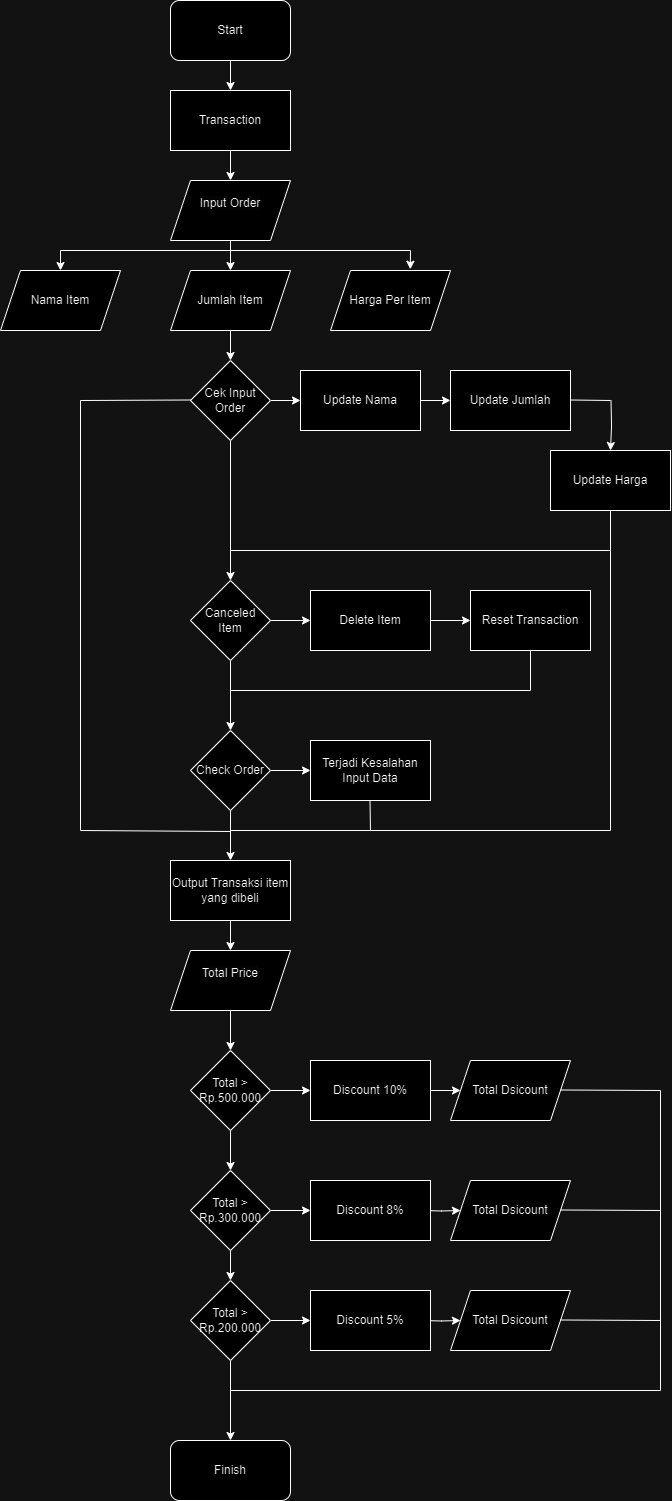

The diagram above was exported from draw.io. Its source (the exported page's mxGraphModel, read from the mxfile embedded in the PNG):
<mxGraphModel dx="1290" dy="620" grid="1" gridSize="10" guides="1" tooltips="1" connect="1" arrows="1" fold="1" page="1" pageScale="1" pageWidth="827" pageHeight="1169" math="0" shadow="0">
  <root>
    <mxCell id="0" />
    <mxCell id="1" parent="0" />
    <mxCell id="b-gPGfSsl9t91KE97BLm-32" value="" style="edgeStyle=orthogonalEdgeStyle;rounded=0;orthogonalLoop=1;jettySize=auto;html=1;" edge="1" parent="1" source="b-gPGfSsl9t91KE97BLm-1" target="b-gPGfSsl9t91KE97BLm-24">
      <mxGeometry relative="1" as="geometry" />
    </mxCell>
    <mxCell id="b-gPGfSsl9t91KE97BLm-1" value="Start" style="rounded=1;whiteSpace=wrap;html=1;" vertex="1" parent="1">
      <mxGeometry x="310" y="10" width="120" height="60" as="geometry" />
    </mxCell>
    <mxCell id="b-gPGfSsl9t91KE97BLm-36" value="" style="edgeStyle=orthogonalEdgeStyle;rounded=0;orthogonalLoop=1;jettySize=auto;html=1;" edge="1" parent="1" source="b-gPGfSsl9t91KE97BLm-4" target="b-gPGfSsl9t91KE97BLm-17">
      <mxGeometry relative="1" as="geometry" />
    </mxCell>
    <mxCell id="b-gPGfSsl9t91KE97BLm-56" style="edgeStyle=orthogonalEdgeStyle;rounded=0;orthogonalLoop=1;jettySize=auto;html=1;" edge="1" parent="1" source="b-gPGfSsl9t91KE97BLm-4" target="b-gPGfSsl9t91KE97BLm-6">
      <mxGeometry relative="1" as="geometry" />
    </mxCell>
    <mxCell id="b-gPGfSsl9t91KE97BLm-4" value="Cek Input Order" style="rhombus;whiteSpace=wrap;html=1;" vertex="1" parent="1">
      <mxGeometry x="330" y="370" width="80" height="80" as="geometry" />
    </mxCell>
    <mxCell id="b-gPGfSsl9t91KE97BLm-58" value="" style="edgeStyle=orthogonalEdgeStyle;rounded=0;orthogonalLoop=1;jettySize=auto;html=1;" edge="1" parent="1" source="b-gPGfSsl9t91KE97BLm-6" target="b-gPGfSsl9t91KE97BLm-23">
      <mxGeometry relative="1" as="geometry" />
    </mxCell>
    <mxCell id="b-gPGfSsl9t91KE97BLm-61" style="edgeStyle=orthogonalEdgeStyle;rounded=0;orthogonalLoop=1;jettySize=auto;html=1;entryX=0.5;entryY=0;entryDx=0;entryDy=0;" edge="1" parent="1" source="b-gPGfSsl9t91KE97BLm-6" target="b-gPGfSsl9t91KE97BLm-26">
      <mxGeometry relative="1" as="geometry" />
    </mxCell>
    <mxCell id="b-gPGfSsl9t91KE97BLm-6" value="Canceled&lt;br&gt;Item" style="rhombus;whiteSpace=wrap;html=1;" vertex="1" parent="1">
      <mxGeometry x="330" y="590" width="80" height="80" as="geometry" />
    </mxCell>
    <mxCell id="b-gPGfSsl9t91KE97BLm-12" value="Finish" style="rounded=1;whiteSpace=wrap;html=1;" vertex="1" parent="1">
      <mxGeometry x="310" y="1450" width="120" height="60" as="geometry" />
    </mxCell>
    <mxCell id="b-gPGfSsl9t91KE97BLm-37" value="" style="edgeStyle=orthogonalEdgeStyle;rounded=0;orthogonalLoop=1;jettySize=auto;html=1;" edge="1" parent="1" source="b-gPGfSsl9t91KE97BLm-17" target="b-gPGfSsl9t91KE97BLm-18">
      <mxGeometry relative="1" as="geometry" />
    </mxCell>
    <mxCell id="b-gPGfSsl9t91KE97BLm-17" value="Update Nama" style="rounded=0;whiteSpace=wrap;html=1;" vertex="1" parent="1">
      <mxGeometry x="440" y="380" width="120" height="60" as="geometry" />
    </mxCell>
    <mxCell id="b-gPGfSsl9t91KE97BLm-18" value="Update Jumlah" style="rounded=0;whiteSpace=wrap;html=1;" vertex="1" parent="1">
      <mxGeometry x="590" y="380" width="120" height="60" as="geometry" />
    </mxCell>
    <mxCell id="b-gPGfSsl9t91KE97BLm-19" value="Update Harga" style="rounded=0;whiteSpace=wrap;html=1;" vertex="1" parent="1">
      <mxGeometry x="690" y="460" width="120" height="60" as="geometry" />
    </mxCell>
    <mxCell id="b-gPGfSsl9t91KE97BLm-59" value="" style="edgeStyle=orthogonalEdgeStyle;rounded=0;orthogonalLoop=1;jettySize=auto;html=1;" edge="1" parent="1" source="b-gPGfSsl9t91KE97BLm-23" target="b-gPGfSsl9t91KE97BLm-25">
      <mxGeometry relative="1" as="geometry" />
    </mxCell>
    <mxCell id="b-gPGfSsl9t91KE97BLm-23" value="Delete Item" style="rounded=0;whiteSpace=wrap;html=1;" vertex="1" parent="1">
      <mxGeometry x="450" y="600" width="120" height="60" as="geometry" />
    </mxCell>
    <mxCell id="b-gPGfSsl9t91KE97BLm-43" value="" style="edgeStyle=orthogonalEdgeStyle;rounded=0;orthogonalLoop=1;jettySize=auto;html=1;" edge="1" parent="1" source="b-gPGfSsl9t91KE97BLm-24" target="b-gPGfSsl9t91KE97BLm-39">
      <mxGeometry relative="1" as="geometry" />
    </mxCell>
    <mxCell id="b-gPGfSsl9t91KE97BLm-24" value="Transaction" style="rounded=0;whiteSpace=wrap;html=1;" vertex="1" parent="1">
      <mxGeometry x="310" y="100" width="120" height="60" as="geometry" />
    </mxCell>
    <mxCell id="b-gPGfSsl9t91KE97BLm-25" value="Reset Transaction" style="rounded=0;whiteSpace=wrap;html=1;" vertex="1" parent="1">
      <mxGeometry x="610" y="600" width="120" height="60" as="geometry" />
    </mxCell>
    <mxCell id="b-gPGfSsl9t91KE97BLm-67" value="" style="edgeStyle=orthogonalEdgeStyle;rounded=0;orthogonalLoop=1;jettySize=auto;html=1;" edge="1" parent="1" source="b-gPGfSsl9t91KE97BLm-26" target="b-gPGfSsl9t91KE97BLm-27">
      <mxGeometry relative="1" as="geometry" />
    </mxCell>
    <mxCell id="b-gPGfSsl9t91KE97BLm-97" value="" style="edgeStyle=orthogonalEdgeStyle;rounded=0;orthogonalLoop=1;jettySize=auto;html=1;" edge="1" parent="1" source="b-gPGfSsl9t91KE97BLm-26" target="b-gPGfSsl9t91KE97BLm-30">
      <mxGeometry relative="1" as="geometry" />
    </mxCell>
    <mxCell id="b-gPGfSsl9t91KE97BLm-26" value="Check Order" style="rhombus;whiteSpace=wrap;html=1;" vertex="1" parent="1">
      <mxGeometry x="330" y="740" width="80" height="80" as="geometry" />
    </mxCell>
    <mxCell id="b-gPGfSsl9t91KE97BLm-27" value="Terjadi Kesalahan Input Data" style="rounded=0;whiteSpace=wrap;html=1;" vertex="1" parent="1">
      <mxGeometry x="450" y="750" width="120" height="60" as="geometry" />
    </mxCell>
    <mxCell id="b-gPGfSsl9t91KE97BLm-98" value="" style="edgeStyle=orthogonalEdgeStyle;rounded=0;orthogonalLoop=1;jettySize=auto;html=1;" edge="1" parent="1" source="b-gPGfSsl9t91KE97BLm-30" target="b-gPGfSsl9t91KE97BLm-78">
      <mxGeometry relative="1" as="geometry" />
    </mxCell>
    <mxCell id="b-gPGfSsl9t91KE97BLm-30" value="Output Transaksi item yang dibeli" style="rounded=0;whiteSpace=wrap;html=1;" vertex="1" parent="1">
      <mxGeometry x="310" y="870" width="120" height="60" as="geometry" />
    </mxCell>
    <mxCell id="b-gPGfSsl9t91KE97BLm-44" value="" style="edgeStyle=orthogonalEdgeStyle;rounded=0;orthogonalLoop=1;jettySize=auto;html=1;" edge="1" parent="1" source="b-gPGfSsl9t91KE97BLm-39" target="b-gPGfSsl9t91KE97BLm-41">
      <mxGeometry relative="1" as="geometry" />
    </mxCell>
    <mxCell id="b-gPGfSsl9t91KE97BLm-39" value="&#10;&lt;span style=&quot;color: rgb(0, 0, 0); font-family: Helvetica; font-size: 12px; font-style: normal; font-variant-ligatures: normal; font-variant-caps: normal; font-weight: 400; letter-spacing: normal; orphans: 2; text-align: center; text-indent: 0px; text-transform: none; widows: 2; word-spacing: 0px; -webkit-text-stroke-width: 0px; background-color: rgb(251, 251, 251); text-decoration-thickness: initial; text-decoration-style: initial; text-decoration-color: initial; float: none; display: inline !important;&quot;&gt;Input Order&lt;/span&gt;&#10;&#10;" style="shape=parallelogram;perimeter=parallelogramPerimeter;whiteSpace=wrap;html=1;fixedSize=1;" vertex="1" parent="1">
      <mxGeometry x="310" y="190" width="120" height="60" as="geometry" />
    </mxCell>
    <mxCell id="b-gPGfSsl9t91KE97BLm-40" value="Nama Item" style="shape=parallelogram;perimeter=parallelogramPerimeter;whiteSpace=wrap;html=1;fixedSize=1;" vertex="1" parent="1">
      <mxGeometry x="140" y="280" width="120" height="60" as="geometry" />
    </mxCell>
    <mxCell id="b-gPGfSsl9t91KE97BLm-65" value="" style="edgeStyle=orthogonalEdgeStyle;rounded=0;orthogonalLoop=1;jettySize=auto;html=1;" edge="1" parent="1" source="b-gPGfSsl9t91KE97BLm-41" target="b-gPGfSsl9t91KE97BLm-4">
      <mxGeometry relative="1" as="geometry" />
    </mxCell>
    <mxCell id="b-gPGfSsl9t91KE97BLm-41" value="Jumlah Item" style="shape=parallelogram;perimeter=parallelogramPerimeter;whiteSpace=wrap;html=1;fixedSize=1;" vertex="1" parent="1">
      <mxGeometry x="310" y="280" width="120" height="60" as="geometry" />
    </mxCell>
    <mxCell id="b-gPGfSsl9t91KE97BLm-45" value="Harga Per Item" style="shape=parallelogram;perimeter=parallelogramPerimeter;whiteSpace=wrap;html=1;fixedSize=1;" vertex="1" parent="1">
      <mxGeometry x="470" y="280" width="120" height="60" as="geometry" />
    </mxCell>
    <mxCell id="b-gPGfSsl9t91KE97BLm-46" value="" style="endArrow=none;html=1;rounded=0;" edge="1" parent="1">
      <mxGeometry width="50" height="50" relative="1" as="geometry">
        <mxPoint x="200" y="260" as="sourcePoint" />
        <mxPoint x="550" y="260" as="targetPoint" />
      </mxGeometry>
    </mxCell>
    <mxCell id="b-gPGfSsl9t91KE97BLm-47" value="" style="endArrow=classic;html=1;rounded=0;entryX=0.5;entryY=0;entryDx=0;entryDy=0;" edge="1" parent="1" target="b-gPGfSsl9t91KE97BLm-40">
      <mxGeometry width="50" height="50" relative="1" as="geometry">
        <mxPoint x="200" y="260" as="sourcePoint" />
        <mxPoint x="210" y="240" as="targetPoint" />
      </mxGeometry>
    </mxCell>
    <mxCell id="b-gPGfSsl9t91KE97BLm-48" value="" style="endArrow=classic;html=1;rounded=0;entryX=0.665;entryY=-0.021;entryDx=0;entryDy=0;entryPerimeter=0;" edge="1" parent="1" target="b-gPGfSsl9t91KE97BLm-45">
      <mxGeometry width="50" height="50" relative="1" as="geometry">
        <mxPoint x="550" y="260" as="sourcePoint" />
        <mxPoint x="210" y="330" as="targetPoint" />
      </mxGeometry>
    </mxCell>
    <mxCell id="b-gPGfSsl9t91KE97BLm-57" value="" style="endArrow=none;html=1;rounded=0;" edge="1" parent="1">
      <mxGeometry width="50" height="50" relative="1" as="geometry">
        <mxPoint x="370" y="560" as="sourcePoint" />
        <mxPoint x="750" y="560" as="targetPoint" />
      </mxGeometry>
    </mxCell>
    <mxCell id="b-gPGfSsl9t91KE97BLm-62" value="" style="endArrow=none;html=1;rounded=0;" edge="1" parent="1">
      <mxGeometry width="50" height="50" relative="1" as="geometry">
        <mxPoint x="370" y="700" as="sourcePoint" />
        <mxPoint x="670" y="700" as="targetPoint" />
      </mxGeometry>
    </mxCell>
    <mxCell id="b-gPGfSsl9t91KE97BLm-66" value="" style="endArrow=none;html=1;rounded=0;entryX=0.5;entryY=1;entryDx=0;entryDy=0;" edge="1" parent="1" target="b-gPGfSsl9t91KE97BLm-25">
      <mxGeometry width="50" height="50" relative="1" as="geometry">
        <mxPoint x="670" y="700" as="sourcePoint" />
        <mxPoint x="679.5" y="595" as="targetPoint" />
      </mxGeometry>
    </mxCell>
    <mxCell id="b-gPGfSsl9t91KE97BLm-85" value="" style="edgeStyle=orthogonalEdgeStyle;rounded=0;orthogonalLoop=1;jettySize=auto;html=1;" edge="1" parent="1" source="b-gPGfSsl9t91KE97BLm-78" target="b-gPGfSsl9t91KE97BLm-79">
      <mxGeometry relative="1" as="geometry" />
    </mxCell>
    <mxCell id="b-gPGfSsl9t91KE97BLm-78" value="&#10;&lt;span style=&quot;color: rgb(0, 0, 0); font-family: Helvetica; font-size: 12px; font-style: normal; font-variant-ligatures: normal; font-variant-caps: normal; font-weight: 400; letter-spacing: normal; orphans: 2; text-align: center; text-indent: 0px; text-transform: none; widows: 2; word-spacing: 0px; -webkit-text-stroke-width: 0px; background-color: rgb(251, 251, 251); text-decoration-thickness: initial; text-decoration-style: initial; text-decoration-color: initial; float: none; display: inline !important;&quot;&gt;Total Price&lt;/span&gt;&#10;&#10;" style="shape=parallelogram;perimeter=parallelogramPerimeter;whiteSpace=wrap;html=1;fixedSize=1;" vertex="1" parent="1">
      <mxGeometry x="310" y="960" width="120" height="60" as="geometry" />
    </mxCell>
    <mxCell id="b-gPGfSsl9t91KE97BLm-89" value="" style="edgeStyle=orthogonalEdgeStyle;rounded=0;orthogonalLoop=1;jettySize=auto;html=1;" edge="1" parent="1" source="b-gPGfSsl9t91KE97BLm-79" target="b-gPGfSsl9t91KE97BLm-88">
      <mxGeometry relative="1" as="geometry" />
    </mxCell>
    <mxCell id="b-gPGfSsl9t91KE97BLm-112" value="" style="edgeStyle=orthogonalEdgeStyle;rounded=0;orthogonalLoop=1;jettySize=auto;html=1;" edge="1" parent="1" source="b-gPGfSsl9t91KE97BLm-79" target="b-gPGfSsl9t91KE97BLm-111">
      <mxGeometry relative="1" as="geometry" />
    </mxCell>
    <mxCell id="b-gPGfSsl9t91KE97BLm-79" value="Total &amp;gt; Rp.500.000" style="rhombus;whiteSpace=wrap;html=1;" vertex="1" parent="1">
      <mxGeometry x="330" y="1060" width="80" height="80" as="geometry" />
    </mxCell>
    <mxCell id="b-gPGfSsl9t91KE97BLm-93" value="" style="edgeStyle=orthogonalEdgeStyle;rounded=0;orthogonalLoop=1;jettySize=auto;html=1;" edge="1" parent="1" source="b-gPGfSsl9t91KE97BLm-88" target="b-gPGfSsl9t91KE97BLm-92">
      <mxGeometry relative="1" as="geometry" />
    </mxCell>
    <mxCell id="b-gPGfSsl9t91KE97BLm-115" value="" style="edgeStyle=orthogonalEdgeStyle;rounded=0;orthogonalLoop=1;jettySize=auto;html=1;" edge="1" parent="1" source="b-gPGfSsl9t91KE97BLm-88" target="b-gPGfSsl9t91KE97BLm-113">
      <mxGeometry relative="1" as="geometry" />
    </mxCell>
    <mxCell id="b-gPGfSsl9t91KE97BLm-88" value="Total &amp;gt; &lt;br&gt;Rp.300.000" style="rhombus;whiteSpace=wrap;html=1;" vertex="1" parent="1">
      <mxGeometry x="330" y="1180" width="80" height="80" as="geometry" />
    </mxCell>
    <mxCell id="b-gPGfSsl9t91KE97BLm-104" value="" style="edgeStyle=orthogonalEdgeStyle;rounded=0;orthogonalLoop=1;jettySize=auto;html=1;" edge="1" parent="1" target="b-gPGfSsl9t91KE97BLm-101">
      <mxGeometry relative="1" as="geometry">
        <mxPoint x="560" y="1220" as="sourcePoint" />
      </mxGeometry>
    </mxCell>
    <mxCell id="b-gPGfSsl9t91KE97BLm-95" value="" style="edgeStyle=orthogonalEdgeStyle;rounded=0;orthogonalLoop=1;jettySize=auto;html=1;" edge="1" parent="1" source="b-gPGfSsl9t91KE97BLm-92" target="b-gPGfSsl9t91KE97BLm-12">
      <mxGeometry relative="1" as="geometry" />
    </mxCell>
    <mxCell id="b-gPGfSsl9t91KE97BLm-116" value="" style="edgeStyle=orthogonalEdgeStyle;rounded=0;orthogonalLoop=1;jettySize=auto;html=1;" edge="1" parent="1" source="b-gPGfSsl9t91KE97BLm-92" target="b-gPGfSsl9t91KE97BLm-114">
      <mxGeometry relative="1" as="geometry" />
    </mxCell>
    <mxCell id="b-gPGfSsl9t91KE97BLm-92" value="Total &amp;gt; Rp.200.000" style="rhombus;whiteSpace=wrap;html=1;" vertex="1" parent="1">
      <mxGeometry x="330" y="1290" width="80" height="80" as="geometry" />
    </mxCell>
    <mxCell id="b-gPGfSsl9t91KE97BLm-105" value="" style="edgeStyle=orthogonalEdgeStyle;rounded=0;orthogonalLoop=1;jettySize=auto;html=1;" edge="1" parent="1" target="b-gPGfSsl9t91KE97BLm-102">
      <mxGeometry relative="1" as="geometry">
        <mxPoint x="560" y="1330" as="sourcePoint" />
      </mxGeometry>
    </mxCell>
    <mxCell id="b-gPGfSsl9t91KE97BLm-100" value="Total Dsicount" style="shape=parallelogram;perimeter=parallelogramPerimeter;whiteSpace=wrap;html=1;fixedSize=1;" vertex="1" parent="1">
      <mxGeometry x="590" y="1070" width="120" height="60" as="geometry" />
    </mxCell>
    <mxCell id="b-gPGfSsl9t91KE97BLm-101" value="Total Dsicount" style="shape=parallelogram;perimeter=parallelogramPerimeter;whiteSpace=wrap;html=1;fixedSize=1;" vertex="1" parent="1">
      <mxGeometry x="590" y="1190" width="120" height="60" as="geometry" />
    </mxCell>
    <mxCell id="b-gPGfSsl9t91KE97BLm-102" value="Total Dsicount" style="shape=parallelogram;perimeter=parallelogramPerimeter;whiteSpace=wrap;html=1;fixedSize=1;" vertex="1" parent="1">
      <mxGeometry x="590" y="1300" width="120" height="60" as="geometry" />
    </mxCell>
    <mxCell id="b-gPGfSsl9t91KE97BLm-106" value="" style="endArrow=none;html=1;rounded=0;" edge="1" parent="1">
      <mxGeometry width="50" height="50" relative="1" as="geometry">
        <mxPoint x="700" y="1099.5" as="sourcePoint" />
        <mxPoint x="800" y="1100" as="targetPoint" />
      </mxGeometry>
    </mxCell>
    <mxCell id="b-gPGfSsl9t91KE97BLm-107" value="" style="endArrow=none;html=1;rounded=0;" edge="1" parent="1">
      <mxGeometry width="50" height="50" relative="1" as="geometry">
        <mxPoint x="800" y="1100" as="sourcePoint" />
        <mxPoint x="800" y="1400" as="targetPoint" />
      </mxGeometry>
    </mxCell>
    <mxCell id="b-gPGfSsl9t91KE97BLm-108" value="" style="endArrow=none;html=1;rounded=0;" edge="1" parent="1">
      <mxGeometry width="50" height="50" relative="1" as="geometry">
        <mxPoint x="370" y="1400" as="sourcePoint" />
        <mxPoint x="800" y="1400" as="targetPoint" />
      </mxGeometry>
    </mxCell>
    <mxCell id="b-gPGfSsl9t91KE97BLm-109" value="" style="endArrow=none;html=1;rounded=0;" edge="1" parent="1">
      <mxGeometry width="50" height="50" relative="1" as="geometry">
        <mxPoint x="700" y="1219.5" as="sourcePoint" />
        <mxPoint x="800" y="1220" as="targetPoint" />
      </mxGeometry>
    </mxCell>
    <mxCell id="b-gPGfSsl9t91KE97BLm-110" value="" style="endArrow=none;html=1;rounded=0;" edge="1" parent="1">
      <mxGeometry width="50" height="50" relative="1" as="geometry">
        <mxPoint x="700" y="1329.5" as="sourcePoint" />
        <mxPoint x="800" y="1330" as="targetPoint" />
      </mxGeometry>
    </mxCell>
    <mxCell id="b-gPGfSsl9t91KE97BLm-120" value="" style="edgeStyle=orthogonalEdgeStyle;rounded=0;orthogonalLoop=1;jettySize=auto;html=1;" edge="1" parent="1" source="b-gPGfSsl9t91KE97BLm-111" target="b-gPGfSsl9t91KE97BLm-100">
      <mxGeometry relative="1" as="geometry" />
    </mxCell>
    <mxCell id="b-gPGfSsl9t91KE97BLm-111" value="Discount 10%" style="rounded=0;whiteSpace=wrap;html=1;" vertex="1" parent="1">
      <mxGeometry x="450" y="1070" width="120" height="60" as="geometry" />
    </mxCell>
    <mxCell id="b-gPGfSsl9t91KE97BLm-113" value="Discount 8%" style="rounded=0;whiteSpace=wrap;html=1;" vertex="1" parent="1">
      <mxGeometry x="450" y="1190" width="120" height="60" as="geometry" />
    </mxCell>
    <mxCell id="b-gPGfSsl9t91KE97BLm-114" value="Discount 5%" style="rounded=0;whiteSpace=wrap;html=1;" vertex="1" parent="1">
      <mxGeometry x="450" y="1300" width="120" height="60" as="geometry" />
    </mxCell>
    <mxCell id="b-gPGfSsl9t91KE97BLm-117" value="" style="endArrow=none;html=1;rounded=0;" edge="1" parent="1">
      <mxGeometry width="50" height="50" relative="1" as="geometry">
        <mxPoint x="220" y="840" as="sourcePoint" />
        <mxPoint x="370" y="841" as="targetPoint" />
      </mxGeometry>
    </mxCell>
    <mxCell id="b-gPGfSsl9t91KE97BLm-118" value="" style="endArrow=none;html=1;rounded=0;" edge="1" parent="1">
      <mxGeometry width="50" height="50" relative="1" as="geometry">
        <mxPoint x="220" y="410" as="sourcePoint" />
        <mxPoint x="220" y="840" as="targetPoint" />
      </mxGeometry>
    </mxCell>
    <mxCell id="b-gPGfSsl9t91KE97BLm-121" value="" style="endArrow=none;html=1;rounded=0;" edge="1" parent="1">
      <mxGeometry width="50" height="50" relative="1" as="geometry">
        <mxPoint x="220" y="410" as="sourcePoint" />
        <mxPoint x="330" y="409.5" as="targetPoint" />
      </mxGeometry>
    </mxCell>
    <mxCell id="b-gPGfSsl9t91KE97BLm-122" value="" style="endArrow=none;html=1;rounded=0;entryX=0.5;entryY=1;entryDx=0;entryDy=0;" edge="1" parent="1">
      <mxGeometry width="50" height="50" relative="1" as="geometry">
        <mxPoint x="510" y="840" as="sourcePoint" />
        <mxPoint x="509.5" y="810" as="targetPoint" />
      </mxGeometry>
    </mxCell>
    <mxCell id="b-gPGfSsl9t91KE97BLm-125" value="" style="endArrow=none;html=1;rounded=0;" edge="1" parent="1">
      <mxGeometry width="50" height="50" relative="1" as="geometry">
        <mxPoint x="710" y="409.5" as="sourcePoint" />
        <mxPoint x="750" y="410" as="targetPoint" />
      </mxGeometry>
    </mxCell>
    <mxCell id="b-gPGfSsl9t91KE97BLm-126" value="" style="endArrow=none;html=1;rounded=0;exitX=0.5;exitY=1;exitDx=0;exitDy=0;" edge="1" parent="1" source="b-gPGfSsl9t91KE97BLm-19">
      <mxGeometry width="50" height="50" relative="1" as="geometry">
        <mxPoint x="769.5" y="530" as="sourcePoint" />
        <mxPoint x="750" y="840" as="targetPoint" />
      </mxGeometry>
    </mxCell>
    <mxCell id="b-gPGfSsl9t91KE97BLm-127" value="" style="endArrow=none;html=1;rounded=0;" edge="1" parent="1">
      <mxGeometry width="50" height="50" relative="1" as="geometry">
        <mxPoint x="370" y="840" as="sourcePoint" />
        <mxPoint x="750" y="840" as="targetPoint" />
      </mxGeometry>
    </mxCell>
    <mxCell id="b-gPGfSsl9t91KE97BLm-128" value="" style="edgeStyle=orthogonalEdgeStyle;rounded=0;orthogonalLoop=1;jettySize=auto;html=1;" edge="1" parent="1">
      <mxGeometry relative="1" as="geometry">
        <mxPoint x="750.5" y="410" as="sourcePoint" />
        <mxPoint x="750" y="460" as="targetPoint" />
      </mxGeometry>
    </mxCell>
  </root>
</mxGraphModel>